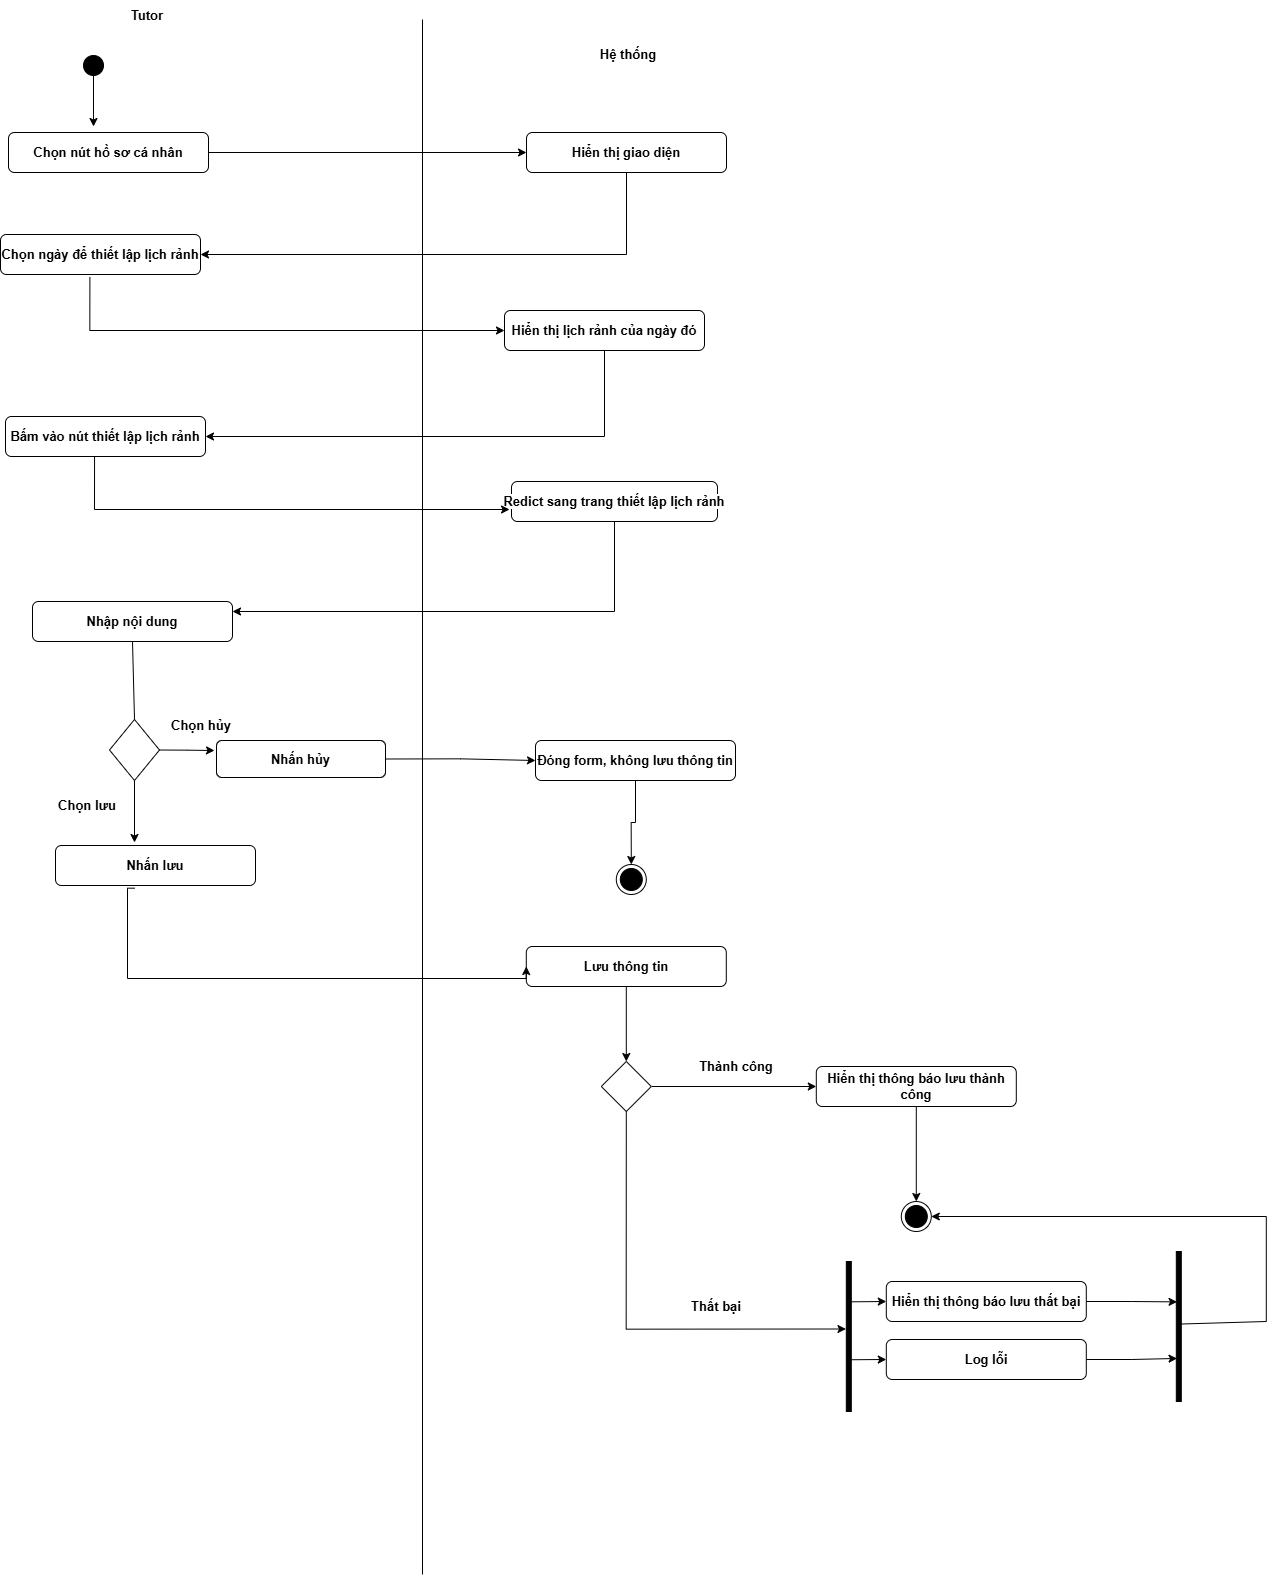

The diagram above was exported from draw.io. Its source (the exported page's mxGraphModel, read from the mxfile embedded in the PNG):
<mxGraphModel dx="3473" dy="2926" grid="0" gridSize="10" guides="1" tooltips="1" connect="1" arrows="1" fold="1" page="1" pageScale="1" pageWidth="827" pageHeight="1169" math="0" shadow="0">
  <root>
    <mxCell id="0" />
    <mxCell id="1" parent="0" />
    <mxCell id="aVQQr745tSeJwIHeIJlx-1" edge="1" parent="1" source="aVQQr745tSeJwIHeIJlx-2" style="edgeStyle=orthogonalEdgeStyle;rounded=0;orthogonalLoop=1;jettySize=auto;html=1;exitX=0.5;exitY=1;exitDx=0;exitDy=0;fontStyle=1;fontSize=13;">
      <mxGeometry relative="1" as="geometry">
        <Array as="points">
          <mxPoint x="267" y="-882" />
        </Array>
        <mxPoint x="266" y="-882" as="targetPoint" />
      </mxGeometry>
    </mxCell>
    <mxCell id="aVQQr745tSeJwIHeIJlx-2" parent="1" style="ellipse;fillColor=strokeColor;html=1;fontStyle=1;fontSize=13;" value="" vertex="1">
      <mxGeometry height="20" width="20" x="257" y="-953" as="geometry" />
    </mxCell>
    <mxCell id="aVQQr745tSeJwIHeIJlx-3" parent="1" style="text;html=1;whiteSpace=wrap;strokeColor=none;fillColor=none;align=center;verticalAlign=middle;rounded=0;fontStyle=1;fontSize=13;" value="Tutor" vertex="1">
      <mxGeometry height="30" width="60" x="291" y="-1008" as="geometry" />
    </mxCell>
    <mxCell id="aVQQr745tSeJwIHeIJlx-4" parent="1" style="text;html=1;whiteSpace=wrap;strokeColor=none;fillColor=none;align=center;verticalAlign=middle;rounded=0;fontStyle=1;fontSize=13;" value="Hệ thống" vertex="1">
      <mxGeometry height="30" width="60" x="772" y="-969" as="geometry" />
    </mxCell>
    <mxCell id="aVQQr745tSeJwIHeIJlx-5" edge="1" parent="1" style="endArrow=none;html=1;rounded=0;fontStyle=1;fontSize=13;" value="">
      <mxGeometry relative="1" as="geometry">
        <mxPoint x="596" y="566" as="sourcePoint" />
        <mxPoint x="596" y="-989" as="targetPoint" />
      </mxGeometry>
    </mxCell>
    <mxCell id="aVQQr745tSeJwIHeIJlx-6" edge="1" parent="1" source="aVQQr745tSeJwIHeIJlx-7" style="edgeStyle=orthogonalEdgeStyle;rounded=0;orthogonalLoop=1;jettySize=auto;html=1;exitX=1;exitY=0.5;exitDx=0;exitDy=0;entryX=0;entryY=0.5;entryDx=0;entryDy=0;fontStyle=1;fontSize=13;" target="aVQQr745tSeJwIHeIJlx-9">
      <mxGeometry relative="1" as="geometry" />
    </mxCell>
    <mxCell id="aVQQr745tSeJwIHeIJlx-7" parent="1" style="rounded=1;whiteSpace=wrap;html=1;fontStyle=1;fontSize=13;" value="Chọn nút hồ sơ cá nhân" vertex="1">
      <mxGeometry height="40" width="200" x="182" y="-876" as="geometry" />
    </mxCell>
    <mxCell id="aVQQr745tSeJwIHeIJlx-9" parent="1" style="rounded=1;whiteSpace=wrap;html=1;fontStyle=1;fontSize=13;" value="&lt;span style=&quot;font-family: sans-serif; text-align: start; text-wrap-mode: nowrap; background-color: rgb(255, 255, 255);&quot;&gt;Hiển thị giao diện&lt;/span&gt;" vertex="1">
      <mxGeometry height="40" width="200" x="700" y="-876" as="geometry" />
    </mxCell>
    <mxCell id="aVQQr745tSeJwIHeIJlx-11" parent="1" style="rounded=1;whiteSpace=wrap;html=1;fontStyle=1;fontSize=13;" value="Nhập nội dung" vertex="1">
      <mxGeometry height="40" width="200" x="206" y="-407" as="geometry" />
    </mxCell>
    <mxCell id="aVQQr745tSeJwIHeIJlx-12" edge="1" parent="1" source="YqTRcyTWh5Ens2za95zN-17" style="edgeStyle=orthogonalEdgeStyle;rounded=0;orthogonalLoop=1;jettySize=auto;html=1;exitX=1;exitY=0.5;exitDx=0;exitDy=0;entryX=0;entryY=0.5;entryDx=0;entryDy=0;fontStyle=1;fontSize=13;" target="aVQQr745tSeJwIHeIJlx-15">
      <mxGeometry relative="1" as="geometry" />
    </mxCell>
    <mxCell id="aVQQr745tSeJwIHeIJlx-13" parent="1" style="rounded=1;whiteSpace=wrap;html=1;fontStyle=1;fontSize=13;" value="Nhấn lưu" vertex="1">
      <mxGeometry height="40" width="200" x="229" y="-163" as="geometry" />
    </mxCell>
    <mxCell id="aVQQr745tSeJwIHeIJlx-14" edge="1" parent="1" source="aVQQr745tSeJwIHeIJlx-15" style="edgeStyle=orthogonalEdgeStyle;rounded=0;orthogonalLoop=1;jettySize=auto;html=1;exitX=0.5;exitY=1;exitDx=0;exitDy=0;entryX=0.5;entryY=0;entryDx=0;entryDy=0;fontStyle=1;fontSize=13;" target="aVQQr745tSeJwIHeIJlx-16">
      <mxGeometry relative="1" as="geometry" />
    </mxCell>
    <mxCell id="aVQQr745tSeJwIHeIJlx-15" parent="1" style="rounded=1;whiteSpace=wrap;html=1;fontStyle=1;fontSize=13;" value="&lt;div style=&quot;text-align: start;&quot;&gt;&lt;span style=&quot;color: light-dark(rgb(0, 0, 0), rgb(255, 255, 255)); text-wrap-mode: nowrap; background-color: rgb(255, 255, 255);&quot;&gt;&lt;font face=&quot;sans-serif&quot;&gt;Đóng form, không lưu thông tin&lt;/font&gt;&lt;/span&gt;&lt;/div&gt;" vertex="1">
      <mxGeometry height="40" width="200" x="709" y="-268" as="geometry" />
    </mxCell>
    <mxCell id="aVQQr745tSeJwIHeIJlx-16" parent="1" style="ellipse;html=1;shape=endState;fillColor=strokeColor;fontStyle=1;fontSize=13;" value="" vertex="1">
      <mxGeometry height="30" width="30" x="789.8" y="-144" as="geometry" />
    </mxCell>
    <mxCell id="aVQQr745tSeJwIHeIJlx-19" parent="1" style="rhombus;fontStyle=1;fontSize=13;" value="" vertex="1">
      <mxGeometry height="61" width="50" x="283" y="-289" as="geometry" />
    </mxCell>
    <mxCell id="aVQQr745tSeJwIHeIJlx-20" parent="1" style="text;html=1;whiteSpace=wrap;strokeColor=none;fillColor=none;align=center;verticalAlign=middle;rounded=0;fontStyle=1;fontSize=13;" value="Chọn lưu" vertex="1">
      <mxGeometry height="30" width="90" x="216" y="-218" as="geometry" />
    </mxCell>
    <mxCell id="aVQQr745tSeJwIHeIJlx-21" parent="1" style="text;html=1;whiteSpace=wrap;strokeColor=none;fillColor=none;align=center;verticalAlign=middle;rounded=0;fontStyle=1;fontSize=13;" value="Chọn hủy" vertex="1">
      <mxGeometry height="30" width="90" x="330" y="-298" as="geometry" />
    </mxCell>
    <mxCell id="aVQQr745tSeJwIHeIJlx-27" edge="1" parent="1" source="aVQQr745tSeJwIHeIJlx-28" style="edgeStyle=orthogonalEdgeStyle;rounded=0;orthogonalLoop=1;jettySize=auto;html=1;exitX=0.5;exitY=1;exitDx=0;exitDy=0;entryX=0.5;entryY=0;entryDx=0;entryDy=0;fontStyle=1;fontSize=13;" target="aVQQr745tSeJwIHeIJlx-31">
      <mxGeometry relative="1" as="geometry" />
    </mxCell>
    <mxCell id="aVQQr745tSeJwIHeIJlx-28" parent="1" style="rounded=1;whiteSpace=wrap;html=1;fontStyle=1;fontSize=13;" value="Lưu thông tin" vertex="1">
      <mxGeometry height="40" width="200" x="699.8" y="-62" as="geometry" />
    </mxCell>
    <mxCell id="aVQQr745tSeJwIHeIJlx-30" edge="1" parent="1" source="aVQQr745tSeJwIHeIJlx-31" style="edgeStyle=orthogonalEdgeStyle;rounded=0;orthogonalLoop=1;jettySize=auto;html=1;exitX=1;exitY=0.5;exitDx=0;exitDy=0;entryX=0;entryY=0.5;entryDx=0;entryDy=0;fontStyle=1;fontSize=13;" target="aVQQr745tSeJwIHeIJlx-33">
      <mxGeometry relative="1" as="geometry" />
    </mxCell>
    <mxCell id="aVQQr745tSeJwIHeIJlx-31" parent="1" style="rhombus;fontStyle=1;fontSize=13;" value="" vertex="1">
      <mxGeometry height="50" width="50" x="774.8" y="53" as="geometry" />
    </mxCell>
    <mxCell id="aVQQr745tSeJwIHeIJlx-32" edge="1" parent="1" source="aVQQr745tSeJwIHeIJlx-33" style="edgeStyle=orthogonalEdgeStyle;rounded=0;orthogonalLoop=1;jettySize=auto;html=1;exitX=0.5;exitY=1;exitDx=0;exitDy=0;entryX=0.5;entryY=0;entryDx=0;entryDy=0;fontStyle=1;fontSize=13;" target="aVQQr745tSeJwIHeIJlx-34">
      <mxGeometry relative="1" as="geometry" />
    </mxCell>
    <mxCell id="aVQQr745tSeJwIHeIJlx-33" parent="1" style="rounded=1;whiteSpace=wrap;html=1;fontStyle=1;fontSize=13;" value="Hiển thị thông báo lưu thành công" vertex="1">
      <mxGeometry height="40" width="200" x="989.8" y="58" as="geometry" />
    </mxCell>
    <mxCell id="aVQQr745tSeJwIHeIJlx-34" parent="1" style="ellipse;html=1;shape=endState;fillColor=strokeColor;fontStyle=1;fontSize=13;" value="" vertex="1">
      <mxGeometry height="30" width="30" x="1074.8" y="193" as="geometry" />
    </mxCell>
    <mxCell id="aVQQr745tSeJwIHeIJlx-35" parent="1" style="text;html=1;whiteSpace=wrap;strokeColor=none;fillColor=none;align=center;verticalAlign=middle;rounded=0;fontStyle=1;fontSize=13;" value="Thành công" vertex="1">
      <mxGeometry height="30" width="100" x="859.8" y="43" as="geometry" />
    </mxCell>
    <mxCell id="aVQQr745tSeJwIHeIJlx-36" parent="1" style="rounded=1;whiteSpace=wrap;html=1;fontStyle=1;fontSize=13;" value="Hiển thị thông báo lưu thất bại" vertex="1">
      <mxGeometry height="40" width="200" x="1059.8" y="273" as="geometry" />
    </mxCell>
    <mxCell id="aVQQr745tSeJwIHeIJlx-37" parent="1" style="html=1;points=[];perimeter=orthogonalPerimeter;fillColor=strokeColor;fontStyle=1;fontSize=13;" value="" vertex="1">
      <mxGeometry height="120" x="1019.8" y="283" as="geometry" />
    </mxCell>
    <mxCell id="aVQQr745tSeJwIHeIJlx-38" parent="1" style="html=1;points=[];perimeter=orthogonalPerimeter;fillColor=strokeColor;fontStyle=1;fontSize=13;" value="" vertex="1">
      <mxGeometry height="150" width="5" x="1019.8" y="253" as="geometry" />
    </mxCell>
    <mxCell id="aVQQr745tSeJwIHeIJlx-39" edge="1" parent="1" source="aVQQr745tSeJwIHeIJlx-38" style="endArrow=classic;html=1;rounded=0;entryX=0;entryY=0.5;entryDx=0;entryDy=0;exitX=0.185;exitY=0.269;exitDx=0;exitDy=0;exitPerimeter=0;fontStyle=1;fontSize=13;" target="aVQQr745tSeJwIHeIJlx-36" value="">
      <mxGeometry height="50" relative="1" width="50" as="geometry">
        <Array as="points" />
        <mxPoint x="999.8" y="233" as="sourcePoint" />
        <mxPoint x="1049.8" y="183" as="targetPoint" />
      </mxGeometry>
    </mxCell>
    <mxCell id="aVQQr745tSeJwIHeIJlx-40" parent="1" style="rounded=1;whiteSpace=wrap;html=1;fontStyle=1;fontSize=13;" value="Log lỗi" vertex="1">
      <mxGeometry height="40" width="200" x="1059.8" y="331" as="geometry" />
    </mxCell>
    <mxCell id="aVQQr745tSeJwIHeIJlx-41" edge="1" parent="1" source="aVQQr745tSeJwIHeIJlx-38" style="endArrow=classic;html=1;rounded=0;entryX=0;entryY=0.5;entryDx=0;entryDy=0;exitX=0.677;exitY=0.655;exitDx=0;exitDy=0;exitPerimeter=0;fontStyle=1;fontSize=13;" target="aVQQr745tSeJwIHeIJlx-40" value="">
      <mxGeometry height="50" relative="1" width="50" as="geometry">
        <Array as="points" />
        <mxPoint x="1039.8" y="323" as="sourcePoint" />
        <mxPoint x="1078.8" y="323" as="targetPoint" />
      </mxGeometry>
    </mxCell>
    <mxCell id="aVQQr745tSeJwIHeIJlx-42" edge="1" parent="1" source="aVQQr745tSeJwIHeIJlx-31" style="edgeStyle=orthogonalEdgeStyle;rounded=0;orthogonalLoop=1;jettySize=auto;html=1;exitX=0.5;exitY=1;exitDx=0;exitDy=0;entryX=-0.062;entryY=0.45;entryDx=0;entryDy=0;entryPerimeter=0;fontStyle=1;fontSize=13;" target="aVQQr745tSeJwIHeIJlx-38">
      <mxGeometry relative="1" as="geometry" />
    </mxCell>
    <mxCell id="aVQQr745tSeJwIHeIJlx-43" parent="1" style="text;html=1;whiteSpace=wrap;strokeColor=none;fillColor=none;align=center;verticalAlign=middle;rounded=0;fontStyle=1;fontSize=13;" value="Thất bại" vertex="1">
      <mxGeometry height="30" width="60" x="859.8" y="283" as="geometry" />
    </mxCell>
    <mxCell id="aVQQr745tSeJwIHeIJlx-47" parent="1" style="html=1;points=[];perimeter=orthogonalPerimeter;fillColor=strokeColor;fontStyle=1;fontSize=13;" value="" vertex="1">
      <mxGeometry height="150" width="5" x="1349.8" y="243" as="geometry" />
    </mxCell>
    <mxCell id="aVQQr745tSeJwIHeIJlx-48" edge="1" parent="1" source="aVQQr745tSeJwIHeIJlx-36" style="edgeStyle=orthogonalEdgeStyle;rounded=0;orthogonalLoop=1;jettySize=auto;html=1;exitX=1;exitY=0.5;exitDx=0;exitDy=0;entryX=0.154;entryY=0.336;entryDx=0;entryDy=0;entryPerimeter=0;fontStyle=1;fontSize=13;" target="aVQQr745tSeJwIHeIJlx-47">
      <mxGeometry relative="1" as="geometry" />
    </mxCell>
    <mxCell id="aVQQr745tSeJwIHeIJlx-49" edge="1" parent="1" source="aVQQr745tSeJwIHeIJlx-40" style="edgeStyle=orthogonalEdgeStyle;rounded=0;orthogonalLoop=1;jettySize=auto;html=1;exitX=1;exitY=0.5;exitDx=0;exitDy=0;entryX=0.154;entryY=0.713;entryDx=0;entryDy=0;entryPerimeter=0;fontStyle=1;fontSize=13;" target="aVQQr745tSeJwIHeIJlx-47">
      <mxGeometry relative="1" as="geometry" />
    </mxCell>
    <mxCell id="aVQQr745tSeJwIHeIJlx-50" edge="1" parent="1" source="aVQQr745tSeJwIHeIJlx-47" style="endArrow=classic;html=1;rounded=0;entryX=1;entryY=0.5;entryDx=0;entryDy=0;exitX=0.4;exitY=0.484;exitDx=0;exitDy=0;exitPerimeter=0;fontStyle=1;fontSize=13;" target="aVQQr745tSeJwIHeIJlx-34" value="">
      <mxGeometry height="50" relative="1" width="50" as="geometry">
        <Array as="points">
          <mxPoint x="1439.8" y="313" />
          <mxPoint x="1439.8" y="208" />
        </Array>
        <mxPoint x="1359.8" y="313" as="sourcePoint" />
        <mxPoint x="1209.8" y="83" as="targetPoint" />
      </mxGeometry>
    </mxCell>
    <mxCell id="YqTRcyTWh5Ens2za95zN-1" parent="1" style="rounded=1;whiteSpace=wrap;html=1;fontStyle=1;fontSize=13;" value="Chọn ngày để thiết lập lịch rảnh" vertex="1">
      <mxGeometry height="40" width="200" x="174" y="-774" as="geometry" />
    </mxCell>
    <mxCell id="YqTRcyTWh5Ens2za95zN-2" parent="1" style="rounded=1;whiteSpace=wrap;html=1;fontStyle=1;fontSize=13;" value="&lt;div style=&quot;text-align: start;&quot;&gt;&lt;span style=&quot;color: light-dark(rgb(0, 0, 0), rgb(255, 255, 255)); text-wrap-mode: nowrap; background-color: rgb(255, 255, 255);&quot;&gt;&lt;font face=&quot;sans-serif&quot;&gt;Hiển thị lịch rảnh của ngày đó&lt;/font&gt;&lt;/span&gt;&lt;/div&gt;" vertex="1">
      <mxGeometry height="40" width="200" x="678" y="-698" as="geometry" />
    </mxCell>
    <mxCell id="YqTRcyTWh5Ens2za95zN-3" parent="1" style="rounded=1;whiteSpace=wrap;html=1;fontStyle=1;fontSize=13;" value="&lt;div style=&quot;text-align: start;&quot;&gt;&lt;font face=&quot;sans-serif&quot;&gt;&lt;span style=&quot;text-wrap-mode: nowrap; background-color: rgb(255, 255, 255);&quot;&gt;Bấm vào nút thiết lập lịch rảnh&lt;/span&gt;&lt;/font&gt;&lt;/div&gt;" vertex="1">
      <mxGeometry height="40" width="200" x="179" y="-592" as="geometry" />
    </mxCell>
    <mxCell id="YqTRcyTWh5Ens2za95zN-4" parent="1" style="rounded=1;whiteSpace=wrap;html=1;fontStyle=1;fontSize=13;" value="&lt;div style=&quot;text-align: start;&quot;&gt;&lt;font face=&quot;sans-serif&quot;&gt;&lt;span style=&quot;text-wrap-mode: nowrap; background-color: rgb(255, 255, 255);&quot;&gt;Redict sang trang thiết lập lịch rảnh&lt;/span&gt;&lt;/font&gt;&lt;/div&gt;" vertex="1">
      <mxGeometry height="40" width="206" x="685" y="-527" as="geometry" />
    </mxCell>
    <mxCell id="YqTRcyTWh5Ens2za95zN-5" edge="1" parent="1" source="aVQQr745tSeJwIHeIJlx-9" style="edgeStyle=orthogonalEdgeStyle;rounded=0;orthogonalLoop=1;jettySize=auto;html=1;exitX=0.5;exitY=1;exitDx=0;exitDy=0;entryX=1;entryY=0.5;entryDx=0;entryDy=0;fontStyle=1;fontSize=13;" target="YqTRcyTWh5Ens2za95zN-1">
      <mxGeometry relative="1" as="geometry">
        <mxPoint x="623" y="-858" as="sourcePoint" />
        <mxPoint x="941" y="-858" as="targetPoint" />
      </mxGeometry>
    </mxCell>
    <mxCell id="YqTRcyTWh5Ens2za95zN-7" edge="1" parent="1" source="YqTRcyTWh5Ens2za95zN-1" style="edgeStyle=orthogonalEdgeStyle;rounded=0;orthogonalLoop=1;jettySize=auto;html=1;exitX=0.447;exitY=1.064;exitDx=0;exitDy=0;entryX=0;entryY=0.5;entryDx=0;entryDy=0;exitPerimeter=0;fontStyle=1;fontSize=13;" target="YqTRcyTWh5Ens2za95zN-2">
      <mxGeometry relative="1" as="geometry">
        <Array as="points">
          <mxPoint x="263" y="-678" />
        </Array>
        <mxPoint x="502" y="-862" as="sourcePoint" />
        <mxPoint x="820" y="-862" as="targetPoint" />
      </mxGeometry>
    </mxCell>
    <mxCell id="YqTRcyTWh5Ens2za95zN-8" edge="1" parent="1" source="YqTRcyTWh5Ens2za95zN-2" style="edgeStyle=orthogonalEdgeStyle;rounded=0;orthogonalLoop=1;jettySize=auto;html=1;exitX=0.5;exitY=1;exitDx=0;exitDy=0;entryX=1;entryY=0.5;entryDx=0;entryDy=0;fontStyle=1;fontSize=13;" target="YqTRcyTWh5Ens2za95zN-3">
      <mxGeometry relative="1" as="geometry">
        <mxPoint x="822" y="-603" as="sourcePoint" />
        <mxPoint x="396" y="-521" as="targetPoint" />
      </mxGeometry>
    </mxCell>
    <mxCell id="YqTRcyTWh5Ens2za95zN-9" edge="1" parent="1" style="edgeStyle=orthogonalEdgeStyle;rounded=0;orthogonalLoop=1;jettySize=auto;html=1;exitX=0.447;exitY=1.064;exitDx=0;exitDy=0;entryX=0;entryY=0.5;entryDx=0;entryDy=0;exitPerimeter=0;fontStyle=1;fontSize=13;">
      <mxGeometry relative="1" as="geometry">
        <Array as="points">
          <mxPoint x="268.05" y="-499" />
        </Array>
        <mxPoint x="268.05" y="-552" as="sourcePoint" />
        <mxPoint x="683.05" y="-499" as="targetPoint" />
      </mxGeometry>
    </mxCell>
    <mxCell id="YqTRcyTWh5Ens2za95zN-10" edge="1" parent="1" source="YqTRcyTWh5Ens2za95zN-4" style="edgeStyle=orthogonalEdgeStyle;rounded=0;orthogonalLoop=1;jettySize=auto;html=1;exitX=0.5;exitY=1;exitDx=0;exitDy=0;entryX=1;entryY=0.25;entryDx=0;entryDy=0;fontStyle=1;fontSize=13;" target="aVQQr745tSeJwIHeIJlx-11">
      <mxGeometry relative="1" as="geometry">
        <mxPoint x="981" y="-754" as="sourcePoint" />
        <mxPoint x="555" y="-672" as="targetPoint" />
      </mxGeometry>
    </mxCell>
    <mxCell id="YqTRcyTWh5Ens2za95zN-13" edge="1" parent="1" source="aVQQr745tSeJwIHeIJlx-19" style="edgeStyle=orthogonalEdgeStyle;rounded=0;orthogonalLoop=1;jettySize=auto;html=1;exitX=0.5;exitY=1;exitDx=0;exitDy=0;fontStyle=1;fontSize=13;">
      <mxGeometry relative="1" as="geometry">
        <mxPoint x="882" y="-390" as="sourcePoint" />
        <mxPoint x="308" y="-166" as="targetPoint" />
      </mxGeometry>
    </mxCell>
    <mxCell id="YqTRcyTWh5Ens2za95zN-14" edge="1" parent="1" source="aVQQr745tSeJwIHeIJlx-19" style="edgeStyle=orthogonalEdgeStyle;rounded=0;orthogonalLoop=1;jettySize=auto;html=1;exitX=1;exitY=0.5;exitDx=0;exitDy=0;fontStyle=1;fontSize=13;">
      <mxGeometry relative="1" as="geometry">
        <mxPoint x="732" y="-240" as="sourcePoint" />
        <mxPoint x="388" y="-258" as="targetPoint" />
      </mxGeometry>
    </mxCell>
    <mxCell id="YqTRcyTWh5Ens2za95zN-16" edge="1" parent="1" source="aVQQr745tSeJwIHeIJlx-19" style="endArrow=none;html=1;rounded=0;entryX=0.5;entryY=1;entryDx=0;entryDy=0;exitX=0.5;exitY=0;exitDx=0;exitDy=0;fontStyle=1;fontSize=13;" target="aVQQr745tSeJwIHeIJlx-11" value="">
      <mxGeometry height="50" relative="1" width="50" as="geometry">
        <mxPoint x="636" y="-331" as="sourcePoint" />
        <mxPoint x="686" y="-381" as="targetPoint" />
      </mxGeometry>
    </mxCell>
    <mxCell id="YqTRcyTWh5Ens2za95zN-17" parent="1" style="rounded=1;whiteSpace=wrap;html=1;fontStyle=1;fontSize=13;" value="Nhấn hủy" vertex="1">
      <mxGeometry height="37" width="169" x="390" y="-268" as="geometry" />
    </mxCell>
    <mxCell id="YqTRcyTWh5Ens2za95zN-19" edge="1" parent="1" source="aVQQr745tSeJwIHeIJlx-13" style="edgeStyle=orthogonalEdgeStyle;rounded=0;orthogonalLoop=1;jettySize=auto;html=1;entryX=0;entryY=0.5;entryDx=0;entryDy=0;exitX=0.397;exitY=1.067;exitDx=0;exitDy=0;exitPerimeter=0;fontStyle=1;fontSize=13;" target="aVQQr745tSeJwIHeIJlx-28">
      <mxGeometry relative="1" as="geometry">
        <Array as="points">
          <mxPoint x="301" y="-120" />
          <mxPoint x="301" y="-30" />
          <mxPoint x="700" y="-30" />
        </Array>
        <mxPoint x="308" y="-111" as="sourcePoint" />
        <mxPoint x="702.8" y="-68" as="targetPoint" />
      </mxGeometry>
    </mxCell>
  </root>
</mxGraphModel>